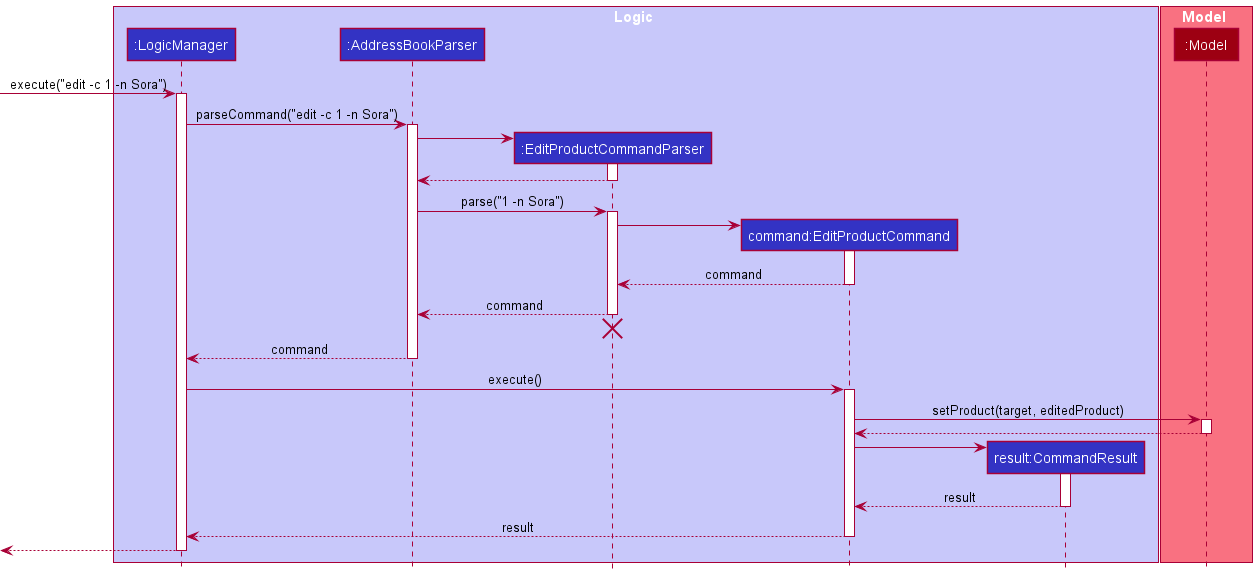

The diagram above was rendered by PlantUML. Its source (embedded in the PNG):
@startuml
!include style.puml

box Logic LOGIC_COLOR_T1
participant ":LogicManager" as LogicManager LOGIC_COLOR
participant ":AddressBookParser" as AddressBookParser LOGIC_COLOR
participant ":EditProductCommandParser" as EditProductCommandParser LOGIC_COLOR
participant "command:EditProductCommand" as EditProductCommand LOGIC_COLOR
participant "result:CommandResult" as CommandResult LOGIC_COLOR
end box

box Model MODEL_COLOR_T1
participant ":Model" as Model MODEL_COLOR
end box

[-> LogicManager : execute("edit -c 1 -n Sora")
activate LogicManager

LogicManager -> AddressBookParser : parseCommand("edit -c 1 -n Sora")
activate AddressBookParser

create EditProductCommandParser
AddressBookParser -> EditProductCommandParser
activate EditProductCommandParser

EditProductCommandParser --> AddressBookParser
deactivate EditProductCommandParser

AddressBookParser -> EditProductCommandParser : parse("1 -n Sora")
activate EditProductCommandParser

create EditProductCommand
EditProductCommandParser -> EditProductCommand
activate EditProductCommand

EditProductCommand --> EditProductCommandParser : command
deactivate EditProductCommand

EditProductCommandParser --> AddressBookParser : command
deactivate EditProductCommandParser
'Hidden arrow to position the destroy marker below the end of the activation bar.
EditProductCommandParser [hidden]-> AddressBookParser
destroy EditProductCommandParser

AddressBookParser --> LogicManager : command
deactivate AddressBookParser

LogicManager -> EditProductCommand : execute()
activate EditProductCommand

EditProductCommand -> Model : setProduct(target, editedProduct)
activate Model

Model --> EditProductCommand
deactivate Model

create CommandResult
EditProductCommand -> CommandResult
activate CommandResult

CommandResult --> EditProductCommand : result
deactivate CommandResult

EditProductCommand --> LogicManager : result
deactivate EditProductCommand

[<-- LogicManager
deactivate LogicManager
@enduml